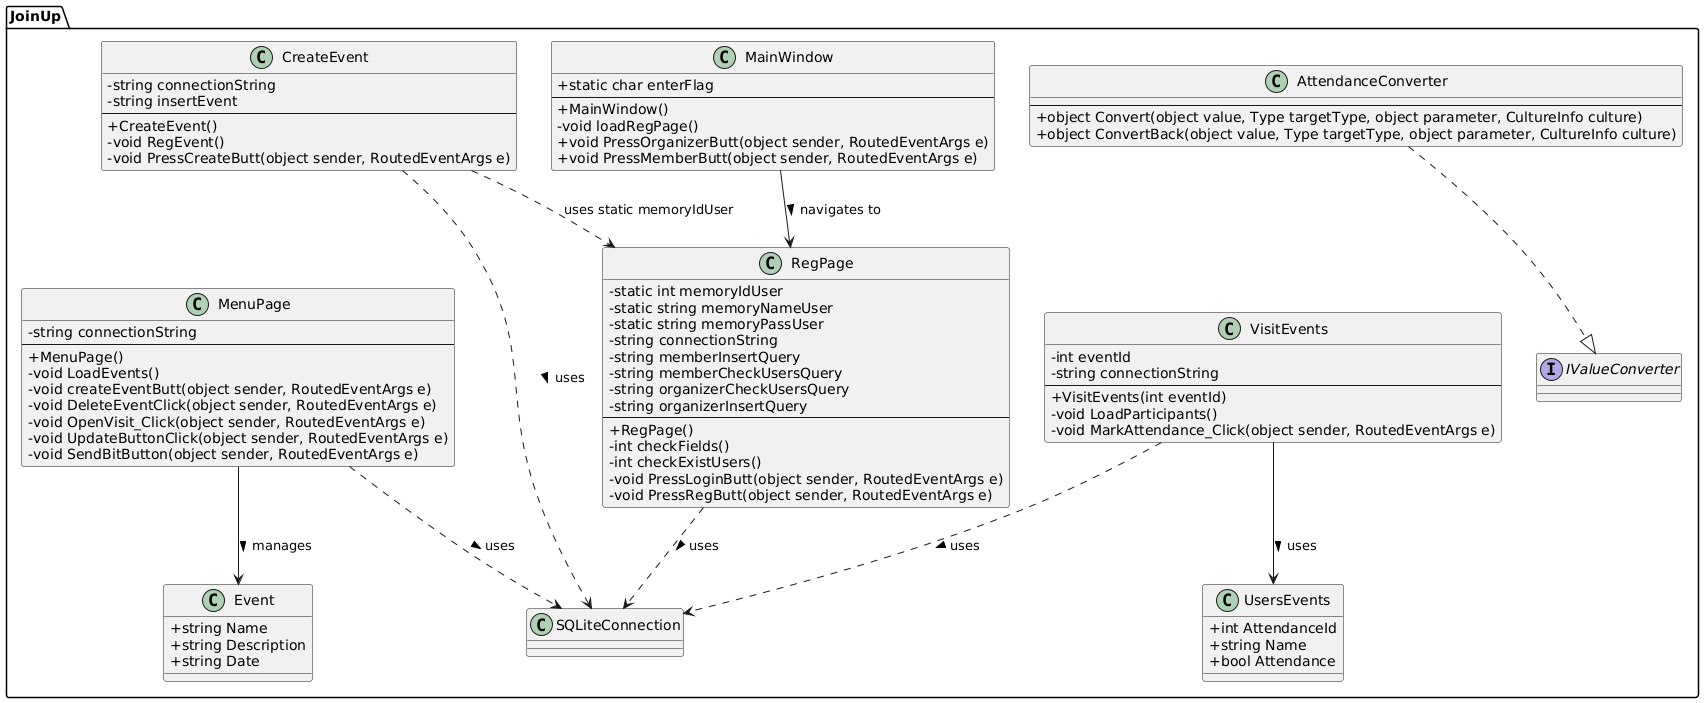

The diagram above was rendered by PlantUML. Its source (embedded in the PNG):
@startuml

skinparam classAttributeIconSize 0

package JoinUp {

  class MainWindow {
    + static char enterFlag
    --
    + MainWindow()
    - void loadRegPage()
    + void PressOrganizerButt(object sender, RoutedEventArgs e)
    + void PressMemberButt(object sender, RoutedEventArgs e)
  }

  class VisitEvents {
    - int eventId
    - string connectionString
    --
    + VisitEvents(int eventId)
    - void LoadParticipants()
    - void MarkAttendance_Click(object sender, RoutedEventArgs e)
  }

  class UsersEvents {
    + int AttendanceId
    + string Name
    + bool Attendance
  }

  class RegPage {
    - static int memoryIdUser
    - static string memoryNameUser
    - static string memoryPassUser
    - string connectionString
    - string memberInsertQuery
    - string memberCheckUsersQuery
    - string organizerCheckUsersQuery
    - string organizerInsertQuery
    --
    + RegPage()
    - int checkFields()
    - int checkExistUsers()
    - void PressLoginButt(object sender, RoutedEventArgs e)
    - void PressRegButt(object sender, RoutedEventArgs e)
  }

  class MenuPage {
    - string connectionString
    --
    + MenuPage()
    - void LoadEvents()
    - void createEventButt(object sender, RoutedEventArgs e)
    - void DeleteEventClick(object sender, RoutedEventArgs e)
    - void OpenVisit_Click(object sender, RoutedEventArgs e)
    - void UpdateButtonClick(object sender, RoutedEventArgs e)
    - void SendBitButton(object sender, RoutedEventArgs e)
  }

  class Event {
    + string Name
    + string Description
    + string Date
  }

  class CreateEvent {
    - string connectionString
    - string insertEvent
    --
    + CreateEvent()
    - void RegEvent()
    - void PressCreateButt(object sender, RoutedEventArgs e)
  }

  class AttendanceConverter {
    --
    + object Convert(object value, Type targetType, object parameter, CultureInfo culture)
    + object ConvertBack(object value, Type targetType, object parameter, CultureInfo culture)
  }

  interface IValueConverter

  AttendanceConverter ..|> IValueConverter

  MainWindow --> RegPage : navigates to >
  VisitEvents --> UsersEvents : uses >
  RegPage ..> SQLiteConnection : uses >
  VisitEvents ..> SQLiteConnection : uses >
  MenuPage ..> SQLiteConnection : uses >
  MenuPage --> Event : manages >
  CreateEvent ..> SQLiteConnection : uses >
  CreateEvent ..> RegPage : uses static memoryIdUser

}
@enduml